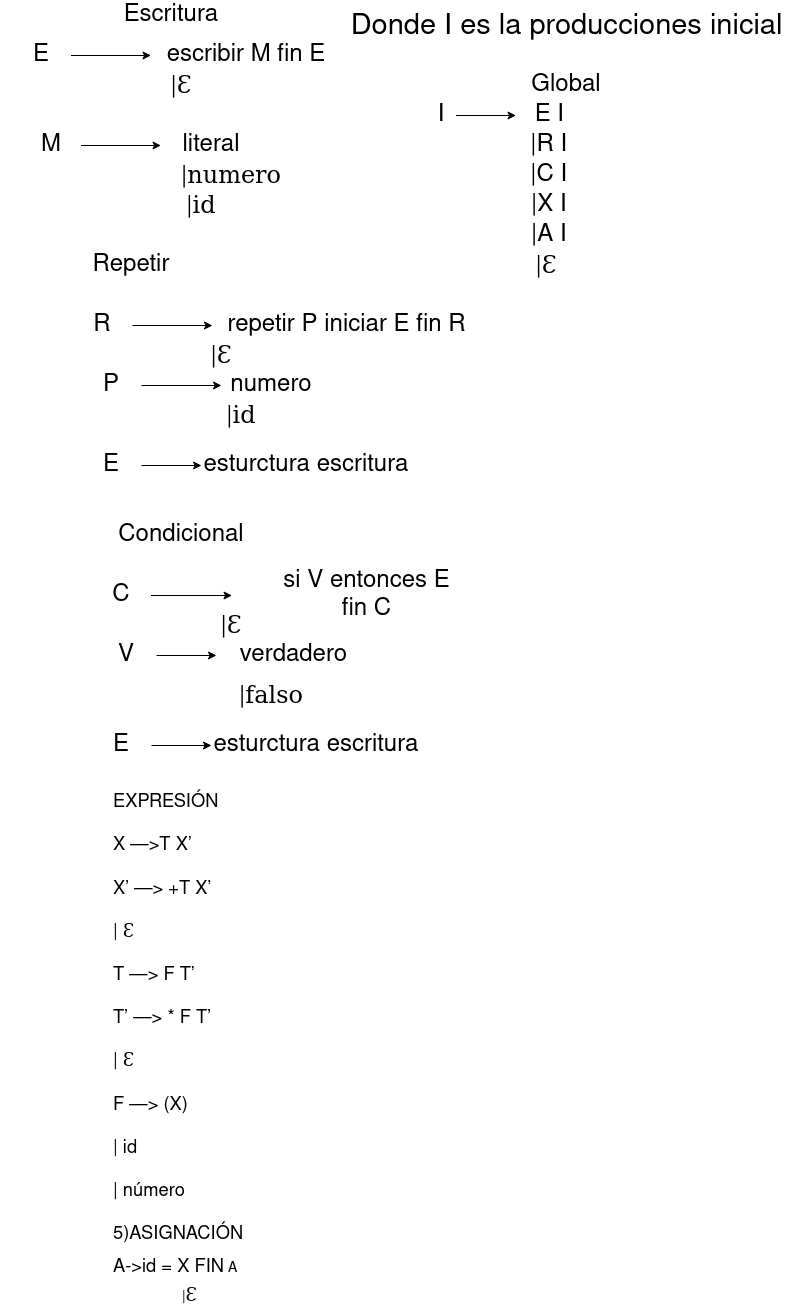

The diagram above was exported from draw.io. Its source (the exported page's mxGraphModel, read from the mxfile embedded in the PNG):
<mxGraphModel dx="754" dy="425" grid="1" gridSize="10" guides="1" tooltips="1" connect="1" arrows="1" fold="1" page="1" pageScale="1" pageWidth="850" pageHeight="1100" math="0" shadow="0">
  <root>
    <mxCell id="0" />
    <mxCell id="1" parent="0" />
    <mxCell id="ALyTKoHExs6Ra82C0kHM-3" value="" style="edgeStyle=orthogonalEdgeStyle;rounded=0;orthogonalLoop=1;jettySize=auto;html=1;fontSize=24;" parent="1" source="ALyTKoHExs6Ra82C0kHM-1" target="ALyTKoHExs6Ra82C0kHM-2" edge="1">
      <mxGeometry relative="1" as="geometry" />
    </mxCell>
    <mxCell id="ALyTKoHExs6Ra82C0kHM-1" value="&lt;font style=&quot;font-size: 24px&quot;&gt;E&lt;/font&gt;" style="text;html=1;strokeColor=none;fillColor=none;align=center;verticalAlign=middle;whiteSpace=wrap;rounded=0;" parent="1" vertex="1">
      <mxGeometry x="39.5" y="50" width="60" height="30" as="geometry" />
    </mxCell>
    <mxCell id="ALyTKoHExs6Ra82C0kHM-2" value="&lt;font style=&quot;font-size: 24px&quot;&gt;escribir M fin E&lt;/font&gt;" style="text;html=1;strokeColor=none;fillColor=none;align=center;verticalAlign=middle;whiteSpace=wrap;rounded=0;fontSize=24;" parent="1" vertex="1">
      <mxGeometry x="179.5" y="50" width="190" height="30" as="geometry" />
    </mxCell>
    <mxCell id="ALyTKoHExs6Ra82C0kHM-4" value="&lt;font style=&quot;font-size: 24px;&quot;&gt;&lt;span style=&quot;font-size: 24px;&quot;&gt;|&lt;/span&gt;&lt;/font&gt;&lt;span style=&quot;left: 147.48px; top: 632.18px; font-size: 24px; font-family: serif; transform: scaleX(0.74391);&quot; dir=&quot;ltr&quot;&gt;Ɛ&lt;/span&gt;" style="text;html=1;strokeColor=none;fillColor=none;align=center;verticalAlign=middle;whiteSpace=wrap;rounded=0;fontSize=24;" parent="1" vertex="1">
      <mxGeometry x="179.5" y="80" width="60" height="30" as="geometry" />
    </mxCell>
    <mxCell id="ALyTKoHExs6Ra82C0kHM-8" value="" style="edgeStyle=orthogonalEdgeStyle;rounded=0;orthogonalLoop=1;jettySize=auto;html=1;fontSize=24;" parent="1" source="ALyTKoHExs6Ra82C0kHM-6" target="ALyTKoHExs6Ra82C0kHM-7" edge="1">
      <mxGeometry relative="1" as="geometry" />
    </mxCell>
    <mxCell id="ALyTKoHExs6Ra82C0kHM-6" value="&lt;font style=&quot;font-size: 24px&quot;&gt;M&lt;/font&gt;" style="text;html=1;strokeColor=none;fillColor=none;align=center;verticalAlign=middle;whiteSpace=wrap;rounded=0;" parent="1" vertex="1">
      <mxGeometry x="49.5" y="140" width="60" height="30" as="geometry" />
    </mxCell>
    <mxCell id="ALyTKoHExs6Ra82C0kHM-7" value="literal" style="text;html=1;strokeColor=none;fillColor=none;align=center;verticalAlign=middle;whiteSpace=wrap;rounded=0;fontSize=24;" parent="1" vertex="1">
      <mxGeometry x="189.5" y="140" width="100" height="30" as="geometry" />
    </mxCell>
    <mxCell id="ALyTKoHExs6Ra82C0kHM-9" value="&lt;div style=&quot;font-size: 24px;&quot;&gt;&lt;font style=&quot;font-size: 24px;&quot;&gt;&lt;span style=&quot;font-size: 24px;&quot;&gt;|&lt;/span&gt;&lt;/font&gt;&lt;span style=&quot;left: 147.48px; top: 632.18px; font-size: 24px; font-family: serif; transform: scaleX(0.74391);&quot; dir=&quot;ltr&quot;&gt;numero &lt;br style=&quot;font-size: 24px;&quot;&gt;&lt;/span&gt;&lt;/div&gt;&lt;div style=&quot;font-size: 24px;&quot;&gt;&lt;span style=&quot;left: 147.48px; top: 632.18px; font-size: 24px; font-family: serif; transform: scaleX(0.74391);&quot; dir=&quot;ltr&quot;&gt;&lt;/span&gt;&lt;/div&gt;" style="text;html=1;strokeColor=none;fillColor=none;align=center;verticalAlign=middle;whiteSpace=wrap;rounded=0;fontSize=24;" parent="1" vertex="1">
      <mxGeometry x="229.5" y="170" width="60" height="30" as="geometry" />
    </mxCell>
    <mxCell id="ALyTKoHExs6Ra82C0kHM-10" value="&lt;div style=&quot;font-size: 24px;&quot;&gt;&lt;font style=&quot;font-size: 24px;&quot;&gt;&lt;span style=&quot;font-size: 24px;&quot;&gt;|&lt;/span&gt;&lt;/font&gt;&lt;span style=&quot;left: 147.48px; top: 632.18px; font-size: 24px; font-family: serif; transform: scaleX(0.74391);&quot; dir=&quot;ltr&quot;&gt;id&lt;br style=&quot;font-size: 24px;&quot;&gt;&lt;/span&gt;&lt;/div&gt;&lt;div style=&quot;font-size: 24px;&quot;&gt;&lt;span style=&quot;left: 147.48px; top: 632.18px; font-size: 24px; font-family: serif; transform: scaleX(0.74391);&quot; dir=&quot;ltr&quot;&gt;&lt;/span&gt;&lt;/div&gt;" style="text;html=1;strokeColor=none;fillColor=none;align=center;verticalAlign=middle;whiteSpace=wrap;rounded=0;fontSize=24;" parent="1" vertex="1">
      <mxGeometry x="199.5" y="200" width="60" height="30" as="geometry" />
    </mxCell>
    <mxCell id="ALyTKoHExs6Ra82C0kHM-11" value="Escritura" style="text;html=1;strokeColor=none;fillColor=none;align=center;verticalAlign=middle;whiteSpace=wrap;rounded=0;fontSize=24;" parent="1" vertex="1">
      <mxGeometry x="69.5" y="10" width="260" height="30" as="geometry" />
    </mxCell>
    <mxCell id="ALyTKoHExs6Ra82C0kHM-12" value="Repetir" style="text;html=1;strokeColor=none;fillColor=none;align=center;verticalAlign=middle;whiteSpace=wrap;rounded=0;fontSize=24;" parent="1" vertex="1">
      <mxGeometry x="29.5" y="260" width="260" height="30" as="geometry" />
    </mxCell>
    <mxCell id="ALyTKoHExs6Ra82C0kHM-15" value="" style="edgeStyle=orthogonalEdgeStyle;rounded=0;orthogonalLoop=1;jettySize=auto;html=1;fontSize=24;" parent="1" source="ALyTKoHExs6Ra82C0kHM-13" target="ALyTKoHExs6Ra82C0kHM-14" edge="1">
      <mxGeometry relative="1" as="geometry" />
    </mxCell>
    <mxCell id="ALyTKoHExs6Ra82C0kHM-13" value="&lt;font style=&quot;font-size: 24px&quot;&gt;R&lt;/font&gt;" style="text;html=1;strokeColor=none;fillColor=none;align=center;verticalAlign=middle;whiteSpace=wrap;rounded=0;" parent="1" vertex="1">
      <mxGeometry x="101" y="320" width="60" height="30" as="geometry" />
    </mxCell>
    <mxCell id="ALyTKoHExs6Ra82C0kHM-14" value="repetir P &lt;font style=&quot;font-size: 24px&quot;&gt;iniciar E fin R&lt;/font&gt;" style="text;html=1;strokeColor=none;fillColor=none;align=center;verticalAlign=middle;whiteSpace=wrap;rounded=0;fontSize=24;" parent="1" vertex="1">
      <mxGeometry x="241" y="320" width="269" height="30" as="geometry" />
    </mxCell>
    <mxCell id="ALyTKoHExs6Ra82C0kHM-18" value="" style="edgeStyle=orthogonalEdgeStyle;rounded=0;orthogonalLoop=1;jettySize=auto;html=1;fontSize=24;" parent="1" source="ALyTKoHExs6Ra82C0kHM-16" target="ALyTKoHExs6Ra82C0kHM-17" edge="1">
      <mxGeometry relative="1" as="geometry" />
    </mxCell>
    <mxCell id="ALyTKoHExs6Ra82C0kHM-16" value="&lt;font style=&quot;font-size: 24px&quot;&gt;P&lt;/font&gt;" style="text;html=1;strokeColor=none;fillColor=none;align=center;verticalAlign=middle;whiteSpace=wrap;rounded=0;" parent="1" vertex="1">
      <mxGeometry x="110" y="380" width="60" height="30" as="geometry" />
    </mxCell>
    <mxCell id="ALyTKoHExs6Ra82C0kHM-17" value="numero" style="text;html=1;strokeColor=none;fillColor=none;align=center;verticalAlign=middle;whiteSpace=wrap;rounded=0;fontSize=24;" parent="1" vertex="1">
      <mxGeometry x="250" y="380" width="100" height="30" as="geometry" />
    </mxCell>
    <mxCell id="ALyTKoHExs6Ra82C0kHM-19" value="&lt;div style=&quot;font-size: 24px;&quot;&gt;&lt;font style=&quot;font-size: 24px;&quot;&gt;&lt;span style=&quot;font-size: 24px;&quot;&gt;|&lt;/span&gt;&lt;/font&gt;&lt;span style=&quot;left: 147.48px; top: 632.18px; font-size: 24px; font-family: serif; transform: scaleX(0.74391);&quot; dir=&quot;ltr&quot;&gt;id&lt;br style=&quot;font-size: 24px;&quot;&gt;&lt;/span&gt;&lt;/div&gt;&lt;div style=&quot;font-size: 24px;&quot;&gt;&lt;span style=&quot;left: 147.48px; top: 632.18px; font-size: 24px; font-family: serif; transform: scaleX(0.74391);&quot; dir=&quot;ltr&quot;&gt;&lt;/span&gt;&lt;/div&gt;" style="text;html=1;strokeColor=none;fillColor=none;align=center;verticalAlign=middle;whiteSpace=wrap;rounded=0;fontSize=24;" parent="1" vertex="1">
      <mxGeometry x="240" y="410" width="60" height="30" as="geometry" />
    </mxCell>
    <mxCell id="ALyTKoHExs6Ra82C0kHM-24" value="" style="edgeStyle=orthogonalEdgeStyle;rounded=0;orthogonalLoop=1;jettySize=auto;html=1;fontSize=24;" parent="1" source="ALyTKoHExs6Ra82C0kHM-20" target="ALyTKoHExs6Ra82C0kHM-23" edge="1">
      <mxGeometry relative="1" as="geometry" />
    </mxCell>
    <mxCell id="ALyTKoHExs6Ra82C0kHM-20" value="&lt;font style=&quot;font-size: 24px&quot;&gt;E&lt;/font&gt;" style="text;html=1;strokeColor=none;fillColor=none;align=center;verticalAlign=middle;whiteSpace=wrap;rounded=0;" parent="1" vertex="1">
      <mxGeometry x="110" y="460" width="60" height="30" as="geometry" />
    </mxCell>
    <mxCell id="ALyTKoHExs6Ra82C0kHM-23" value="&lt;font style=&quot;font-size: 24px&quot;&gt;esturctura escritura&lt;/font&gt;" style="text;html=1;strokeColor=none;fillColor=none;align=center;verticalAlign=middle;whiteSpace=wrap;rounded=0;" parent="1" vertex="1">
      <mxGeometry x="230" y="460" width="210" height="30" as="geometry" />
    </mxCell>
    <mxCell id="ALyTKoHExs6Ra82C0kHM-26" value="Condicional" style="text;html=1;strokeColor=none;fillColor=none;align=center;verticalAlign=middle;whiteSpace=wrap;rounded=0;fontSize=24;" parent="1" vertex="1">
      <mxGeometry x="80" y="530" width="260" height="30" as="geometry" />
    </mxCell>
    <mxCell id="ALyTKoHExs6Ra82C0kHM-30" value="" style="edgeStyle=orthogonalEdgeStyle;rounded=0;orthogonalLoop=1;jettySize=auto;html=1;fontSize=24;" parent="1" source="ALyTKoHExs6Ra82C0kHM-31" target="ALyTKoHExs6Ra82C0kHM-32" edge="1">
      <mxGeometry relative="1" as="geometry" />
    </mxCell>
    <mxCell id="ALyTKoHExs6Ra82C0kHM-31" value="&lt;font style=&quot;font-size: 24px&quot;&gt;C&lt;/font&gt;" style="text;html=1;strokeColor=none;fillColor=none;align=center;verticalAlign=middle;whiteSpace=wrap;rounded=0;" parent="1" vertex="1">
      <mxGeometry x="119.5" y="590" width="60" height="30" as="geometry" />
    </mxCell>
    <mxCell id="ALyTKoHExs6Ra82C0kHM-32" value="&lt;blockquote&gt;si V &lt;font style=&quot;font-size: 24px&quot;&gt;entonces E fin C&lt;/font&gt;&lt;br&gt;&lt;/blockquote&gt;" style="text;html=1;strokeColor=none;fillColor=none;align=center;verticalAlign=middle;whiteSpace=wrap;rounded=0;fontSize=24;" parent="1" vertex="1">
      <mxGeometry x="260.5" y="590" width="269" height="30" as="geometry" />
    </mxCell>
    <mxCell id="ALyTKoHExs6Ra82C0kHM-33" value="" style="edgeStyle=orthogonalEdgeStyle;rounded=0;orthogonalLoop=1;jettySize=auto;html=1;fontSize=24;" parent="1" source="ALyTKoHExs6Ra82C0kHM-34" target="ALyTKoHExs6Ra82C0kHM-35" edge="1">
      <mxGeometry relative="1" as="geometry" />
    </mxCell>
    <mxCell id="ALyTKoHExs6Ra82C0kHM-34" value="&lt;font style=&quot;font-size: 24px&quot;&gt;V&lt;/font&gt;" style="text;html=1;strokeColor=none;fillColor=none;align=center;verticalAlign=middle;whiteSpace=wrap;rounded=0;" parent="1" vertex="1">
      <mxGeometry x="125" y="650" width="60" height="30" as="geometry" />
    </mxCell>
    <mxCell id="ALyTKoHExs6Ra82C0kHM-35" value="&lt;font style=&quot;font-size: 24px&quot;&gt;verdadero&lt;/font&gt;" style="text;html=1;strokeColor=none;fillColor=none;align=center;verticalAlign=middle;whiteSpace=wrap;rounded=0;" parent="1" vertex="1">
      <mxGeometry x="245" y="650" width="155" height="30" as="geometry" />
    </mxCell>
    <mxCell id="ALyTKoHExs6Ra82C0kHM-36" value="&lt;div style=&quot;font-size: 24px&quot;&gt;&lt;font style=&quot;font-size: 24px&quot;&gt;&lt;span style=&quot;font-size: 24px&quot;&gt;|&lt;/span&gt;&lt;/font&gt;&lt;span style=&quot;left: 147.48px ; top: 632.18px ; font-size: 24px ; font-family: serif ; transform: scalex(0.74391)&quot; dir=&quot;ltr&quot;&gt;falso&lt;br style=&quot;font-size: 24px&quot;&gt;&lt;/span&gt;&lt;/div&gt;&lt;div style=&quot;font-size: 24px&quot;&gt;&lt;span style=&quot;left: 147.48px ; top: 632.18px ; font-size: 24px ; font-family: serif ; transform: scalex(0.74391)&quot; dir=&quot;ltr&quot;&gt;&lt;/span&gt;&lt;/div&gt;" style="text;html=1;strokeColor=none;fillColor=none;align=center;verticalAlign=middle;whiteSpace=wrap;rounded=0;fontSize=24;" parent="1" vertex="1">
      <mxGeometry x="270" y="690" width="60" height="30" as="geometry" />
    </mxCell>
    <mxCell id="ALyTKoHExs6Ra82C0kHM-37" value="" style="edgeStyle=orthogonalEdgeStyle;rounded=0;orthogonalLoop=1;jettySize=auto;html=1;fontSize=24;" parent="1" source="ALyTKoHExs6Ra82C0kHM-38" target="ALyTKoHExs6Ra82C0kHM-39" edge="1">
      <mxGeometry relative="1" as="geometry" />
    </mxCell>
    <mxCell id="ALyTKoHExs6Ra82C0kHM-38" value="&lt;font style=&quot;font-size: 24px&quot;&gt;E&lt;/font&gt;" style="text;html=1;strokeColor=none;fillColor=none;align=center;verticalAlign=middle;whiteSpace=wrap;rounded=0;" parent="1" vertex="1">
      <mxGeometry x="120" y="740" width="60" height="30" as="geometry" />
    </mxCell>
    <mxCell id="ALyTKoHExs6Ra82C0kHM-39" value="&lt;font style=&quot;font-size: 24px&quot;&gt;esturctura escritura&lt;/font&gt;" style="text;html=1;strokeColor=none;fillColor=none;align=center;verticalAlign=middle;whiteSpace=wrap;rounded=0;" parent="1" vertex="1">
      <mxGeometry x="240" y="740" width="210" height="30" as="geometry" />
    </mxCell>
    <mxCell id="ALyTKoHExs6Ra82C0kHM-40" value="&lt;font style=&quot;font-size: 24px;&quot;&gt;&lt;span style=&quot;font-size: 24px;&quot;&gt;|&lt;/span&gt;&lt;/font&gt;&lt;span style=&quot;left: 147.48px; top: 632.18px; font-size: 24px; font-family: serif; transform: scaleX(0.74391);&quot; dir=&quot;ltr&quot;&gt;Ɛ&lt;/span&gt;" style="text;html=1;strokeColor=none;fillColor=none;align=center;verticalAlign=middle;whiteSpace=wrap;rounded=0;fontSize=24;" parent="1" vertex="1">
      <mxGeometry x="220" y="350" width="60" height="30" as="geometry" />
    </mxCell>
    <mxCell id="ALyTKoHExs6Ra82C0kHM-41" value="&lt;font style=&quot;font-size: 24px;&quot;&gt;&lt;span style=&quot;font-size: 24px;&quot;&gt;|&lt;/span&gt;&lt;/font&gt;&lt;span style=&quot;left: 147.48px; top: 632.18px; font-size: 24px; font-family: serif; transform: scaleX(0.74391);&quot; dir=&quot;ltr&quot;&gt;Ɛ&lt;/span&gt;" style="text;html=1;strokeColor=none;fillColor=none;align=center;verticalAlign=middle;whiteSpace=wrap;rounded=0;fontSize=24;" parent="1" vertex="1">
      <mxGeometry x="230" y="620" width="60" height="30" as="geometry" />
    </mxCell>
    <mxCell id="ALyTKoHExs6Ra82C0kHM-43" value="&lt;font style=&quot;font-size: 36px&quot;&gt;&lt;span style=&quot;left: 120px ; top: 680.667px ; font-size: 18.3333px ; transform: scalex(0.855655)&quot; dir=&quot;ltr&quot;&gt;EXPRESIÓN&lt;/span&gt;&lt;br&gt;&lt;span style=&quot;left: 120px ; top: 729.155px ; font-size: 18.3333px ; transform: scalex(0.907686)&quot; dir=&quot;ltr&quot;&gt;X —&amp;gt;T X’&lt;/span&gt;&lt;br&gt;&lt;span style=&quot;left: 120px ; top: 753.398px ; font-size: 18.3333px ; transform: scalex(0.865885)&quot; dir=&quot;ltr&quot;&gt;X’ —&amp;gt; +T X’&lt;/span&gt;&lt;br&gt;&lt;span style=&quot;left: 120px ; top: 777.642px ; font-size: 18.3333px ; transform: scalex(0.74391)&quot; dir=&quot;ltr&quot;&gt;| Ɛ&lt;/span&gt;&lt;br&gt;&lt;span style=&quot;left: 120px ; top: 801.886px ; font-size: 18.3333px ; transform: scalex(0.853866)&quot; dir=&quot;ltr&quot;&gt;T —&amp;gt; F T’&lt;/span&gt;&lt;br&gt;&lt;span style=&quot;left: 120px ; top: 826.13px ; font-size: 18.3333px ; transform: scalex(0.862759)&quot; dir=&quot;ltr&quot;&gt;T’ —&amp;gt; * F T’&lt;/span&gt;&lt;br&gt;&lt;span style=&quot;left: 120px ; top: 850.374px ; font-size: 18.3333px ; transform: scalex(0.74391)&quot; dir=&quot;ltr&quot;&gt;| Ɛ&lt;/span&gt;&lt;br&gt;&lt;span style=&quot;left: 120px ; top: 874.617px ; font-size: 18.3333px ; transform: scalex(0.859758)&quot; dir=&quot;ltr&quot;&gt;F —&amp;gt; (X)&lt;/span&gt;&lt;br&gt;&lt;span style=&quot;left: 120px ; top: 898.861px ; font-size: 18.3333px ; transform: scalex(0.759854)&quot; dir=&quot;ltr&quot;&gt;| id&lt;/span&gt;&lt;br&gt;&lt;span style=&quot;left: 120px ; top: 923.105px ; font-size: 18.3333px ; transform: scalex(0.767688)&quot; dir=&quot;ltr&quot;&gt;| número&lt;/span&gt;&lt;br&gt;&lt;span style=&quot;left: 120px ; top: 971.592px ; font-size: 18.3333px ; transform: scalex(0.8731)&quot; dir=&quot;ltr&quot;&gt;5)ASIGNACIÓN&lt;/span&gt;&lt;br&gt;&lt;/font&gt;&lt;div&gt;&lt;font size=&quot;3&quot;&gt;&lt;span style=&quot;left: 120px ; top: 1020.08px ; font-size: 18.3333px ; transform: scalex(0.824816)&quot; dir=&quot;ltr&quot;&gt;A-&amp;gt;id = X FIN&lt;/span&gt; A&lt;/font&gt;&lt;/div&gt;&lt;div&gt;&lt;font size=&quot;3&quot;&gt;&lt;span&gt;&#09;&lt;/span&gt;&lt;span&gt;   &lt;span style=&quot;white-space: pre&quot;&gt;&#09;&lt;/span&gt;&amp;nbsp;&amp;nbsp;&amp;nbsp; |&lt;/span&gt;&lt;/font&gt;&lt;span&gt;&lt;font size=&quot;3&quot;&gt;&lt;span style=&quot;left: 120px ; top: 850.374px ; font-size: 18.3333px ; transform: scalex(0.74391)&quot; dir=&quot;ltr&quot;&gt;Ɛ&lt;/span&gt;&lt;/font&gt;&#09;&lt;/span&gt;&lt;br&gt;&lt;/div&gt;" style="text;whiteSpace=wrap;html=1;fontSize=24;" parent="1" vertex="1">
      <mxGeometry x="140" y="780" width="320" height="370" as="geometry" />
    </mxCell>
    <mxCell id="cSEWs10qWpWYG0OHqEv9-12" value="Global" style="text;html=1;strokeColor=none;fillColor=none;align=center;verticalAlign=middle;whiteSpace=wrap;rounded=0;fontSize=24;" vertex="1" parent="1">
      <mxGeometry x="464.5" y="80" width="260" height="30" as="geometry" />
    </mxCell>
    <mxCell id="cSEWs10qWpWYG0OHqEv9-13" value="" style="edgeStyle=orthogonalEdgeStyle;rounded=0;orthogonalLoop=1;jettySize=auto;html=1;fontFamily=Helvetica;fontSize=36;" edge="1" parent="1" source="cSEWs10qWpWYG0OHqEv9-14">
      <mxGeometry relative="1" as="geometry">
        <mxPoint x="544.5" y="125" as="targetPoint" />
      </mxGeometry>
    </mxCell>
    <mxCell id="cSEWs10qWpWYG0OHqEv9-14" value="&lt;font style=&quot;font-size: 24px&quot;&gt;I&lt;/font&gt;" style="text;html=1;strokeColor=none;fillColor=none;align=center;verticalAlign=middle;whiteSpace=wrap;rounded=0;" vertex="1" parent="1">
      <mxGeometry x="454.5" y="110" width="30" height="30" as="geometry" />
    </mxCell>
    <mxCell id="cSEWs10qWpWYG0OHqEv9-15" value="&lt;font style=&quot;font-size: 24px&quot;&gt;&amp;nbsp;E I&lt;br&gt;&lt;/font&gt;" style="text;html=1;strokeColor=none;fillColor=none;align=center;verticalAlign=middle;whiteSpace=wrap;rounded=0;fontSize=24;" vertex="1" parent="1">
      <mxGeometry x="544.5" y="110" width="60" height="30" as="geometry" />
    </mxCell>
    <mxCell id="cSEWs10qWpWYG0OHqEv9-16" value="&lt;font style=&quot;font-size: 24px&quot;&gt;&amp;nbsp;|R I&lt;br&gt;&lt;/font&gt;" style="text;html=1;strokeColor=none;fillColor=none;align=center;verticalAlign=middle;whiteSpace=wrap;rounded=0;fontSize=24;" vertex="1" parent="1">
      <mxGeometry x="440" y="140" width="269" height="30" as="geometry" />
    </mxCell>
    <mxCell id="cSEWs10qWpWYG0OHqEv9-17" value="&lt;font style=&quot;font-size: 24px&quot;&gt;&amp;nbsp;|C I&lt;br&gt;&lt;/font&gt;" style="text;html=1;strokeColor=none;fillColor=none;align=center;verticalAlign=middle;whiteSpace=wrap;rounded=0;fontSize=24;" vertex="1" parent="1">
      <mxGeometry x="440" y="170" width="269" height="30" as="geometry" />
    </mxCell>
    <mxCell id="cSEWs10qWpWYG0OHqEv9-18" value="&lt;font style=&quot;font-size: 24px&quot;&gt;&amp;nbsp;|X I&lt;br&gt;&lt;/font&gt;" style="text;html=1;strokeColor=none;fillColor=none;align=center;verticalAlign=middle;whiteSpace=wrap;rounded=0;fontSize=24;" vertex="1" parent="1">
      <mxGeometry x="440" y="200" width="269" height="30" as="geometry" />
    </mxCell>
    <mxCell id="cSEWs10qWpWYG0OHqEv9-19" value="&lt;font style=&quot;font-size: 24px&quot;&gt;&amp;nbsp;|A I&lt;br&gt;&lt;/font&gt;" style="text;html=1;strokeColor=none;fillColor=none;align=center;verticalAlign=middle;whiteSpace=wrap;rounded=0;fontSize=24;" vertex="1" parent="1">
      <mxGeometry x="440" y="230" width="269" height="30" as="geometry" />
    </mxCell>
    <mxCell id="cSEWs10qWpWYG0OHqEv9-20" value="&lt;font style=&quot;font-size: 24px;&quot;&gt;&lt;span style=&quot;font-size: 24px;&quot;&gt;|&lt;/span&gt;&lt;/font&gt;&lt;span style=&quot;left: 147.48px; top: 632.18px; font-size: 24px; font-family: serif; transform: scaleX(0.74391);&quot; dir=&quot;ltr&quot;&gt;Ɛ&lt;/span&gt;" style="text;html=1;strokeColor=none;fillColor=none;align=center;verticalAlign=middle;whiteSpace=wrap;rounded=0;fontSize=24;" vertex="1" parent="1">
      <mxGeometry x="544.5" y="260" width="60" height="30" as="geometry" />
    </mxCell>
    <mxCell id="cSEWs10qWpWYG0OHqEv9-21" value="&lt;font style=&quot;font-size: 29px&quot;&gt;Donde I es la producciones inicial&lt;/font&gt;" style="text;html=1;align=center;verticalAlign=middle;resizable=0;points=[];autosize=1;strokeColor=none;fillColor=none;fontSize=36;fontFamily=Helvetica;" vertex="1" parent="1">
      <mxGeometry x="369.5" y="10" width="450" height="50" as="geometry" />
    </mxCell>
  </root>
</mxGraphModel>